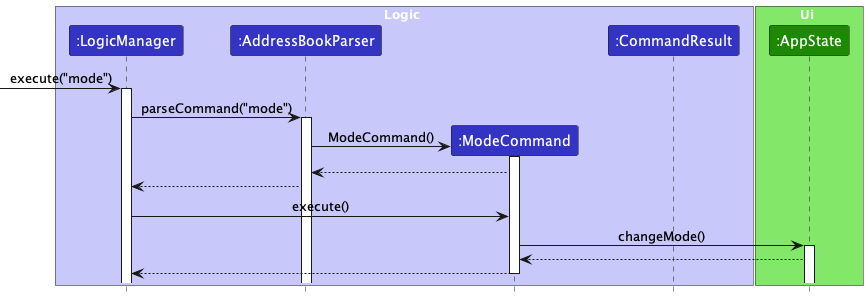

The diagram above was rendered by PlantUML. Its source (embedded in the PNG):
@startuml
!include style.puml
skinparam ArrowFontStyle plain

box Logic LOGIC_COLOR_T1
participant ":LogicManager" as LogicManager LOGIC_COLOR
participant ":AddressBookParser" as AddressBookParser LOGIC_COLOR
participant ":ModeCommand" as ModeCommand LOGIC_COLOR
participant ":CommandResult" as CommandResult LOGIC_COLOR
end box

box Ui UI_COLOR_T1
participant ":AppState" as AppState UI_COLOR
end box

[-> LogicManager : execute("mode")
activate LogicManager


LogicManager -> AddressBookParser : parseCommand("mode")
activate AddressBookParser

create ModeCommand
AddressBookParser -> ModeCommand : ModeCommand()
activate ModeCommand

ModeCommand --> AddressBookParser

AddressBookParser --> LogicManager

LogicManager -> ModeCommand : execute()

ModeCommand -> AppState : changeMode()
activate AppState

AppState --> ModeCommand
ModeCommand -->LogicManager
deactivate ModeCommand

@enduml